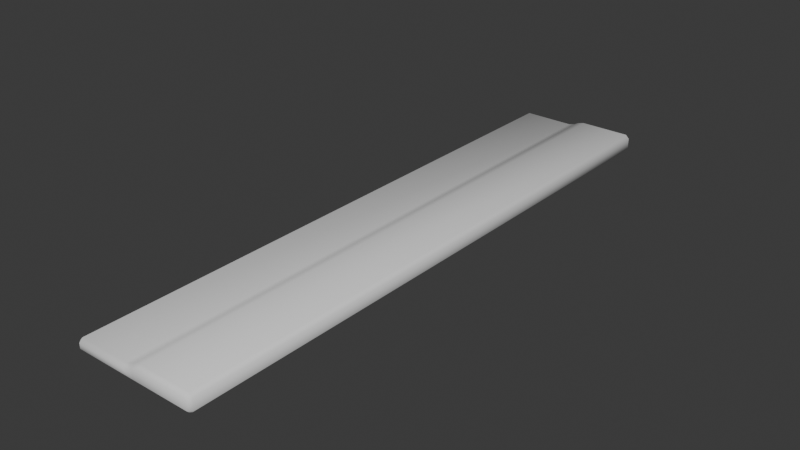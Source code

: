 # Source: Ruler.blend  (saved by Blender 4.5.91; exported with 4.5.12 LTS)
import bpy
from mathutils import Matrix  # noqa: F401  (used for matrix-valued properties, if any)

bpy.ops.wm.read_factory_settings(use_empty=True)
scene = bpy.context.scene
scene.name = 'Scene'

# ---- collections
col_collection = bpy.data.collections.new('Collection'); scene.collection.children.link(col_collection)

# ---- world
world_world = bpy.data.worlds.new('World'); scene.world = world_world
world_world.use_nodes = True; world_world.node_tree.nodes.clear()
_N = world_world.node_tree.nodes; _L = world_world.node_tree.links
n0 = _N.new('ShaderNodeOutputWorld'); n0.name = 'World Output'; n0.location = (200, 100)
n1 = _N.new('ShaderNodeBackground'); n1.name = 'Background'; n1.location = (-200, 100)
n1.inputs[0].default_value = (0.05088, 0.05088, 0.05088, 1.0)
_L.new(n1.outputs[0], n0.inputs[0])
n0.is_active_output = True
world_world.color = (0.05088, 0.05088, 0.05088)
world_world.sun_shadow_jitter_overblur = 0.0

# ---- meshes
me_cube_001 = bpy.data.meshes.new('Cube.001')
me_cube_001.from_pydata([(-0.9447, -4.645, -0.14), (-0.9447, -4.7, -0.08474), (-1.0, -4.645, -0.08474), (-0.9447, -4.7, -0.006859), (-0.9447, -4.645, 0.0484), (-1.0, -4.645, -0.006859), (-0.9447, 4.645, -0.14), (-1.0, 4.645, -0.08474), (-0.9447, 4.7, -0.08474), (-0.9447, 4.645, 0.0484), (-0.9447, 4.7, -0.006859), (-1.0, 4.645, -0.006859), (0.9447, -4.645, -0.14), (1.0, -4.645, -0.08474), (0.9447, -4.7, -0.08474), (0.9447, -4.645, 0.14), (0.9447, -4.7, 0.08474), (1.0, -4.645, 0.08474), (0.9447, 4.7, -0.08474), (1.0, 4.645, -0.08474), (0.9447, 4.645, -0.14), (0.9447, 4.7, 0.08474), (0.9447, 4.645, 0.14), (1.0, 4.645, 0.08474), (-0.02804, 4.7, -0.08474), (-0.02804, 4.645, -0.14), (-0.1386, 4.645, -0.14), (-0.1386, 4.7, -0.08474), (0.02804, 4.7, -0.08474), (0.1386, 4.7, -0.08474), (0.1386, 4.645, -0.14), (0.02804, 4.645, -0.14), (0.02804, 4.7, 0.04656), (0.03488, 4.645, 0.1134), (0.1386, 4.645, 0.14), (0.1386, 4.7, 0.08474), (-0.02804, 4.7, 0.01572), (-0.1386, 4.7, -0.006859), (-0.1386, 4.645, 0.0484), (-0.03488, 4.645, 0.07503), (0.1386, -4.645, -0.14), (0.1386, -4.7, -0.08474), (0.02804, -4.7, -0.08474), (0.02804, -4.645, -0.14), (-0.02804, -4.7, -0.08474), (-0.1386, -4.7, -0.08474), (-0.1386, -4.645, -0.14), (-0.02804, -4.645, -0.14), (-0.1386, -4.645, 0.0484), (-0.1386, -4.7, -0.006859), (-0.02804, -4.7, 0.01572), (-0.03488, -4.645, 0.07503), (0.02804, -4.7, 0.04656), (0.1386, -4.7, 0.08474), (0.1386, -4.645, 0.14), (0.03488, -4.645, 0.1134)], [], [(0, 1, 2), (3, 4, 5), (6, 7, 8), (9, 10, 11), (12, 13, 14), (15, 16, 17), (18, 19, 20), (21, 22, 23), (24, 25, 26, 27), (28, 29, 30, 31), (32, 33, 34, 35), (36, 37, 38, 39), (40, 41, 42, 43), (44, 45, 46, 47), (48, 49, 50, 51), (52, 53, 54, 55), (6, 0, 2, 7), (1, 3, 5, 2), (4, 9, 11, 5), (10, 8, 7, 11), (23, 19, 18, 21), (12, 20, 19, 13), (22, 15, 17, 23), (16, 14, 13, 17), (32, 36, 39, 33), (38, 48, 51, 39), (50, 52, 55, 51), (54, 34, 33, 55), (24, 28, 31, 25), (30, 40, 43, 31), (42, 44, 47, 43), (46, 26, 25, 47), (49, 45, 44, 50), (41, 53, 52, 42), (35, 29, 28, 32), (27, 37, 36, 24), (26, 6, 8, 27), (9, 38, 37, 10), (29, 18, 20, 30), (14, 41, 40, 12), (45, 1, 0, 46), (34, 22, 21, 35), (53, 16, 15, 54), (3, 49, 48, 4), (6, 26, 46, 0), (2, 5, 11, 7), (45, 49, 3, 1), (38, 9, 4, 48), (8, 10, 37, 27), (30, 20, 12, 40), (19, 23, 17, 13), (14, 16, 53, 41), (22, 34, 54, 15), (29, 35, 21, 18), (32, 28, 24, 36), (31, 43, 47, 25), (39, 51, 55, 33), (50, 44, 42, 52)])
me_cube_001.polygons.foreach_set('use_smooth', [True] * 58)
_uv = me_cube_001.uv_layers.new(name='UVMap')
_uv.uv.foreach_set('vector', [0.1319, 0.7485, 0.1319, 0.75, 0.125, 0.7485, 0.5517, 0.0, 0.625, 0.00147, 0.5517, 0.00147, 0.1319, 0.5015, 0.125, 0.5015, 0.1319, 0.5, 0.625, 0.2492, 0.5517, 0.2568, 0.5517, 0.2485, 0.3681, 0.7485, 0.4243, 0.7485, 0.4072, 0.7548, 0.6319, 0.7486, 0.5757, 0.7569, 0.5757, 0.7485, 0.4072, 0.4952, 0.4243, 0.5015, 0.3681, 0.5015, 0.5757, 0.4931, 0.6319, 0.5014, 0.5757, 0.5015, 0.2419, 0.5, 0.2465, 0.5015, 0.2327, 0.5015, 0.2327, 0.5, 0.2535, 0.5, 0.2665, 0.5, 0.2673, 0.5015, 0.2535, 0.5015, 0.5637, 0.3785, 0.625, 0.3794, 0.625, 0.3915, 0.5757, 0.392, 0.5639, 0.3695, 0.5517, 0.3577, 0.625, 0.3577, 0.625, 0.367, 0.2673, 0.7485, 0.2665, 0.75, 0.2535, 0.75, 0.2535, 0.7485, 0.2419, 0.75, 0.2327, 0.75, 0.2327, 0.7485, 0.2465, 0.7485, 0.625, 0.8923, 0.5517, 0.8923, 0.5639, 0.8805, 0.625, 0.883, 0.5637, 0.8715, 0.5757, 0.858, 0.625, 0.8585, 0.625, 0.8706, 0.1319, 0.5015, 0.1319, 0.7485, 0.125, 0.7485, 0.125, 0.5015, 0.4483, 0.0, 0.5517, 0.0, 0.5517, 0.00147, 0.4483, 0.00147, 0.625, 0.00147, 0.625, 0.2492, 0.5517, 0.2485, 0.5517, 0.00147, 0.5517, 0.2568, 0.4483, 0.2569, 0.4483, 0.2485, 0.5517, 0.2485, 0.5757, 0.5015, 0.4243, 0.5015, 0.4072, 0.4952, 0.5757, 0.4931, 0.3681, 0.7485, 0.3681, 0.5015, 0.4243, 0.5015, 0.4243, 0.7485, 0.6319, 0.5014, 0.6319, 0.7486, 0.5757, 0.7485, 0.5757, 0.5015, 0.5757, 0.7569, 0.4072, 0.7548, 0.4243, 0.7485, 0.5757, 0.7485, 0.5637, 0.3785, 0.5639, 0.3695, 0.625, 0.367, 0.625, 0.3794, 0.7673, 0.5015, 0.7673, 0.7485, 0.7544, 0.7485, 0.7544, 0.5015, 0.5639, 0.8805, 0.5637, 0.8715, 0.625, 0.8706, 0.625, 0.883, 0.7327, 0.7485, 0.7327, 0.5015, 0.7456, 0.5015, 0.7456, 0.7485, 0.2419, 0.5, 0.2535, 0.5, 0.2535, 0.5015, 0.2465, 0.5015, 0.2673, 0.5015, 0.2673, 0.7485, 0.2535, 0.7485, 0.2535, 0.5015, 0.2535, 0.75, 0.2419, 0.75, 0.2465, 0.7485, 0.2535, 0.7485, 0.2327, 0.7485, 0.2327, 0.5015, 0.2465, 0.5015, 0.2465, 0.7485, 0.5517, 0.8923, 0.4483, 0.8923, 0.439, 0.8785, 0.5639, 0.8805, 0.4243, 0.8577, 0.5757, 0.858, 0.5637, 0.8715, 0.4324, 0.8715, 0.5757, 0.392, 0.4243, 0.3923, 0.4324, 0.3785, 0.5637, 0.3785, 0.4483, 0.3577, 0.5517, 0.3577, 0.5639, 0.3695, 0.439, 0.3715, 0.2327, 0.5015, 0.1319, 0.5015, 0.1319, 0.5, 0.2327, 0.5, 0.625, 0.2492, 0.625, 0.3577, 0.5517, 0.3577, 0.5517, 0.2568, 0.2665, 0.5, 0.4072, 0.4952, 0.3681, 0.5015, 0.2673, 0.5015, 0.4072, 0.7548, 0.2665, 0.75, 0.2673, 0.7485, 0.3681, 0.7485, 0.2327, 0.75, 0.1319, 0.75, 0.1319, 0.7485, 0.2327, 0.7485, 0.625, 0.3915, 0.6319, 0.5014, 0.5757, 0.4931, 0.5757, 0.392, 0.5757, 0.858, 0.5757, 0.7569, 0.6319, 0.7486, 0.625, 0.8585, 0.5517, 0.9931, 0.5517, 0.8923, 0.625, 0.8923, 0.625, 0.9931, 0.1319, 0.5015, 0.2327, 0.5015, 0.2327, 0.7485, 0.1319, 0.7485, 0.4483, 0.00147, 0.5517, 0.00147, 0.5517, 0.2485, 0.4483, 0.2485, 0.4483, 0.8923, 0.5517, 0.8923, 0.5517, 0.9931, 0.4483, 0.9931, 0.7673, 0.5015, 0.8681, 0.5015, 0.8681, 0.7485, 0.7673, 0.7485, 0.4483, 0.2569, 0.5517, 0.2568, 0.5517, 0.3577, 0.4483, 0.3577, 0.2673, 0.5015, 0.3681, 0.5015, 0.3681, 0.7485, 0.2673, 0.7485, 0.4243, 0.5015, 0.5757, 0.5015, 0.5757, 0.7485, 0.4243, 0.7485, 0.4072, 0.7548, 0.5757, 0.7569, 0.5757, 0.858, 0.4243, 0.8577, 0.6319, 0.5014, 0.7327, 0.5015, 0.7327, 0.7485, 0.6319, 0.7486, 0.4243, 0.3923, 0.5757, 0.392, 0.5757, 0.4931, 0.4072, 0.4952, 0.5637, 0.3785, 0.4324, 0.3785, 0.439, 0.3715, 0.5639, 0.3695, 0.2535, 0.5015, 0.2535, 0.7485, 0.2465, 0.7485, 0.2465, 0.5015, 0.7544, 0.5015, 0.7544, 0.7485, 0.7456, 0.7485, 0.7456, 0.5015, 0.5639, 0.8805, 0.439, 0.8785, 0.4324, 0.8715, 0.5637, 0.8715])
me_cube_001.update()

# ---- objects
ob_cube = bpy.data.objects.new('Cube', me_cube_001)

# ---- transforms, parenting, visibility, modifiers, constraints
ob_cube.location = (0.0, 0.0, 0.0)

# ---- collection membership
col_collection.objects.link(ob_cube)

# ---- scene / render settings (as saved in the file)
scene.frame_start = 1; scene.frame_end = 250; scene.frame_set(1)
scene.render.engine = 'BLENDER_EEVEE_NEXT'
bpy.context.view_layer.update()

# ---- added for rendering (the .blend has no active camera and no usable light): camera, sun
cam_auto = bpy.data.cameras.new('AutoCamera')
cam_auto.lens = 50.0
cam_auto.sensor_width = 36.0
cam_auto.clip_end = 1000.0
ob_auto_camera = bpy.data.objects.new('AutoCamera', cam_auto)
scene.collection.objects.link(ob_auto_camera)
ob_auto_camera.location = (8.89556, -10.6747, 7.11645)
ob_auto_camera.rotation_euler = (1.09748, -7.21219e-08, 0.694738)
scene.camera = ob_auto_camera
light_auto_sun = bpy.data.lights.new('AutoSun', 'SUN')
light_auto_sun.energy = 3.0
light_auto_sun.angle = 0.0523599
ob_auto_sun = bpy.data.objects.new('AutoSun', light_auto_sun)
scene.collection.objects.link(ob_auto_sun)
ob_auto_sun.rotation_euler = (0.872665, 0.174533, 0.523599)
bpy.context.view_layer.update()
